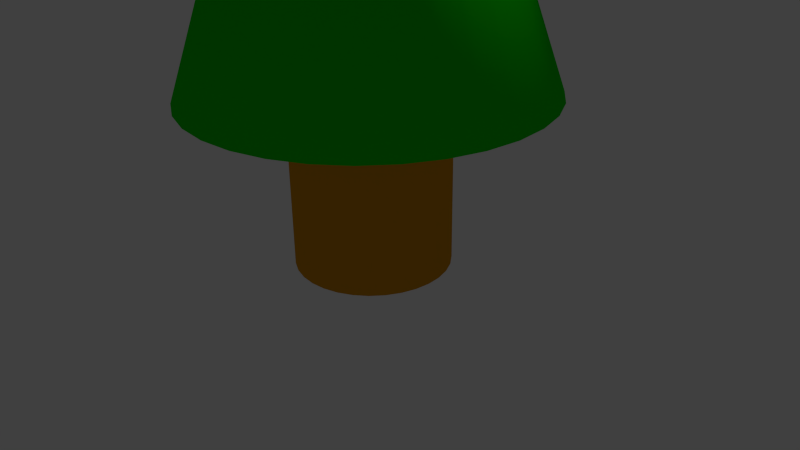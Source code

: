 # Source: tree1.blend  (saved by Blender 2.76.0; exported with 4.5.12 LTS)
import bpy
from mathutils import Matrix  # noqa: F401  (used for matrix-valued properties, if any)

bpy.ops.wm.read_factory_settings(use_empty=True)
scene = bpy.context.scene
scene.name = 'Scene'

# ---- collections
col_collection_1 = bpy.data.collections.new('Collection 1'); scene.collection.children.link(col_collection_1)

# ---- materials (node trees are filled in below, after node groups)
mat_material_001 = bpy.data.materials.new('Material.001')
mat_material_001.alpha_threshold = 0.0
mat_material_001.use_transparent_shadow = False
mat_material_001.diffuse_color = (0.8, 0.3481, 0.00644, 1.0)
mat_material_001.roughness = 0.5
mat_material_002 = bpy.data.materials.new('Material.002')
mat_material_002.alpha_threshold = 0.0
mat_material_002.use_transparent_shadow = False
mat_material_002.diffuse_color = (0.007305, 0.8, 0.0, 1.0)
mat_material_002.roughness = 0.5

# ---- material node trees

# ---- world
world_world = bpy.data.worlds.new('World'); scene.world = world_world
world_world.color = (0.05088, 0.05088, 0.05088)
world_world.use_sun_shadow = False
world_world.sun_shadow_jitter_overblur = 0.0
world_world.cycles.sampling_method = 'MANUAL'
world_world.cycles.sample_map_resolution = 256

# ---- cameras
cam_camera = bpy.data.cameras.new('Camera')
cam_camera.clip_end = 100.0
cam_camera.lens = 35.0
cam_camera.sensor_width = 32.0
cam_camera.sensor_height = 18.0
cam_camera.ortho_scale = 7.314
cam_camera.dof.focus_distance = 0.0
cam_camera.dof.aperture_fstop = 128.0

# ---- lights
light_lamp = bpy.data.lights.new('Lamp', 'POINT')
light_lamp.transmission_factor = 0.0
light_lamp.cutoff_distance = 30.0
light_lamp.energy = 100.0
light_lamp.shadow_buffer_clip_start = 1.001
light_lamp.shadow_soft_size = 0.1
light_lamp.shadow_maximum_resolution = 0.006
light_lamp.use_absolute_resolution = True
light_lamp.cycles.use_multiple_importance_sampling = False

# ---- meshes
me_cylinder = bpy.data.meshes.new('Cylinder')
me_cylinder.from_pydata([(0.0, 1.0, -0.02525), (0.0, 1.0, 1.975), (0.1951, 0.9808, -0.02525), (0.1951, 0.9808, 1.975), (0.3827, 0.9239, -0.02525), (0.3827, 0.9239, 1.975), (0.5556, 0.8315, -0.02525), (0.5556, 0.8315, 1.975), (0.7071, 0.7071, -0.02525), (0.7071, 0.7071, 1.975), (0.8315, 0.5556, -0.02525), (0.8315, 0.5556, 1.975), (0.9239, 0.3827, -0.02525), (0.9239, 0.3827, 1.975), (0.9808, 0.1951, -0.02525), (0.9808, 0.1951, 1.975), (1.0, 7.55e-08, -0.02525), (1.0, 7.55e-08, 1.975), (0.9808, -0.1951, -0.02525), (0.9808, -0.1951, 1.975), (0.9239, -0.3827, -0.02525), (0.9239, -0.3827, 1.975), (0.8315, -0.5556, -0.02525), (0.8315, -0.5556, 1.975), (0.7071, -0.7071, -0.02525), (0.7071, -0.7071, 1.975), (0.5556, -0.8315, -0.02525), (0.5556, -0.8315, 1.975), (0.3827, -0.9239, -0.02525), (0.3827, -0.9239, 1.975), (0.1951, -0.9808, -0.02525), (0.1951, -0.9808, 1.975), (-3.258e-07, -1.0, -0.02525), (-3.258e-07, -1.0, 1.975), (-0.1951, -0.9808, -0.02525), (-0.1951, -0.9808, 1.975), (-0.3827, -0.9239, -0.02525), (-0.3827, -0.9239, 1.975), (-0.5556, -0.8315, -0.02525), (-0.5556, -0.8315, 1.975), (-0.7071, -0.7071, -0.02525), (-0.7071, -0.7071, 1.975), (-0.8315, -0.5556, -0.02525), (-0.8315, -0.5556, 1.975), (-0.9239, -0.3827, -0.02525), (-0.9239, -0.3827, 1.975), (-0.9808, -0.1951, -0.02525), (-0.9808, -0.1951, 1.975), (-1.0, 9.656e-07, -0.02525), (-1.0, 9.656e-07, 1.975), (-0.9808, 0.1951, -0.02525), (-0.9808, 0.1951, 1.975), (-0.9239, 0.3827, -0.02525), (-0.9239, 0.3827, 1.975), (-0.8315, 0.5556, -0.02525), (-0.8315, 0.5556, 1.975), (-0.7071, 0.7071, -0.02525), (-0.7071, 0.7071, 1.975), (-0.5556, 0.8315, -0.02525), (-0.5556, 0.8315, 1.975), (-0.3827, 0.9239, -0.02525), (-0.3827, 0.9239, 1.975), (-0.1951, 0.9808, -0.02525), (-0.1951, 0.9808, 1.975), (-2.152e-07, 2.284, 2.174), (0.4455, 2.24, 2.174), (0.8739, 2.11, 2.174), (1.269, 1.899, 2.174), (1.615, 1.615, 2.174), (1.899, 1.269, 2.174), (2.11, 0.8739, 2.174), (2.24, 0.4455, 2.174), (2.284, -1.934e-07, 2.174), (2.24, -0.4455, 2.174), (2.11, -0.8739, 2.174), (1.899, -1.269, 2.174), (1.615, -1.615, 2.174), (1.269, -1.899, 2.174), (0.8739, -2.11, 2.174), (0.4455, -2.24, 2.174), (-9.593e-07, -2.284, 2.174), (-0.4455, -2.24, 2.174), (-0.8739, -2.11, 2.174), (-1.269, -1.899, 2.174), (-1.615, -1.615, 2.174), (-1.899, -1.269, 2.174), (-2.11, -0.8739, 2.174), (-2.24, -0.4455, 2.174), (-2.284, 1.839e-06, 2.174), (-2.24, 0.4455, 2.174), (-2.11, 0.8739, 2.174), (-1.899, 1.269, 2.174), (-1.615, 1.615, 2.174), (-1.269, 1.899, 2.174), (-0.8739, 2.11, 2.174), (-0.4455, 2.24, 2.174), (-1.806e-07, 1.301, 4.943), (0.2538, 1.276, 4.943), (0.4979, 1.202, 4.943), (0.7228, 1.082, 4.943), (0.9199, 0.9199, 4.943), (1.082, 0.7228, 4.943), (1.202, 0.4979, 4.943), (1.276, 0.2538, 4.943), (1.301, 2.447e-08, 4.943), (1.276, -0.2538, 4.943), (1.202, -0.4979, 4.943), (1.082, -0.7228, 4.943), (0.9199, -0.9199, 4.943), (0.7228, -1.082, 4.943), (0.4979, -1.202, 4.943), (0.2538, -1.276, 4.943), (-6.045e-07, -1.301, 4.943), (-0.2538, -1.276, 4.943), (-0.4979, -1.202, 4.943), (-0.7228, -1.082, 4.943), (-0.9199, -0.9199, 4.943), (-1.082, -0.7228, 4.943), (-1.202, -0.4979, 4.943), (-1.276, -0.2538, 4.943), (-1.301, 1.182e-06, 4.943), (-1.276, 0.2538, 4.943), (-1.202, 0.4979, 4.943), (-1.082, 0.7228, 4.943), (-0.9199, 0.9199, 4.943), (-0.7228, 1.082, 4.943), (-0.4979, 1.202, 4.943), (-0.2538, 1.276, 4.943), (-1.797e-07, 1.875, 4.943), (0.3657, 1.839, 4.943), (0.7174, 1.732, 4.943), (1.041, 1.559, 4.943), (1.325, 1.325, 4.943), (1.559, 1.041, 4.943), (1.732, 0.7174, 4.943), (1.839, 0.3657, 4.943), (1.875, -9.777e-08, 4.943), (1.839, -0.3657, 4.943), (1.732, -0.7174, 4.943), (1.559, -1.041, 4.943), (1.325, -1.325, 4.943), (1.041, -1.559, 4.943), (0.7174, -1.732, 4.943), (0.3657, -1.839, 4.943), (-7.905e-07, -1.875, 4.943), (-0.3657, -1.839, 4.943), (-0.7174, -1.732, 4.943), (-1.041, -1.559, 4.943), (-1.325, -1.325, 4.943), (-1.559, -1.041, 4.943), (-1.732, -0.7174, 4.943), (-1.839, -0.3657, 4.943), (-1.875, 1.571e-06, 4.943), (-1.839, 0.3657, 4.943), (-1.732, 0.7174, 4.943), (-1.559, 1.041, 4.943), (-1.325, 1.325, 4.943), (-1.041, 1.559, 4.943), (-0.7174, 1.732, 4.943), (-0.3657, 1.839, 4.943), (-6.858e-08, 0.8193, 8.111), (0.1598, 0.8035, 8.111), (0.3135, 0.7569, 8.111), (0.4552, 0.6812, 8.111), (0.5793, 0.5793, 8.111), (0.6812, 0.4552, 8.111), (0.7569, 0.3135, 8.111), (0.8035, 0.1598, 8.111), (0.8193, 1.691e-07, 8.111), (0.8035, -0.1598, 8.111), (0.7569, -0.3135, 8.111), (0.6812, -0.4552, 8.111), (0.5793, -0.5793, 8.111), (0.4552, -0.6812, 8.111), (0.3135, -0.7569, 8.111), (0.1598, -0.8035, 8.111), (-3.355e-07, -0.8193, 8.111), (-0.1598, -0.8035, 8.111), (-0.3135, -0.7569, 8.111), (-0.4552, -0.6812, 8.111), (-0.5793, -0.5793, 8.111), (-0.6812, -0.4552, 8.111), (-0.7569, -0.3135, 8.111), (-0.8035, -0.1598, 8.111), (-0.8193, 8.983e-07, 8.111), (-0.8035, 0.1598, 8.111), (-0.7569, 0.3135, 8.111), (-0.6812, 0.4552, 8.111), (-0.5793, 0.5793, 8.111), (-0.4552, 0.6812, 8.111), (-0.3135, 0.7569, 8.111), (-0.1598, 0.8035, 8.111), (-1.096e-07, 1.209, 8.111), (0.2358, 1.185, 8.111), (0.4625, 1.117, 8.111), (0.6715, 1.005, 8.111), (0.8546, 0.8546, 8.111), (1.005, 0.6715, 8.111), (1.117, 0.4625, 8.111), (1.185, 0.2358, 8.111), (1.209, 8.301e-08, 8.111), (1.185, -0.2358, 8.111), (1.117, -0.4625, 8.111), (1.005, -0.6715, 8.111), (0.8546, -0.8546, 8.111), (0.6715, -1.005, 8.111), (0.4625, -1.117, 8.111), (0.2358, -1.185, 8.111), (-5.034e-07, -1.209, 8.111), (-0.2358, -1.185, 8.111), (-0.4625, -1.117, 8.111), (-0.6715, -1.005, 8.111), (-0.8546, -0.8546, 8.111), (-1.005, -0.6715, 8.111), (-1.117, -0.4625, 8.111), (-1.185, -0.2358, 8.111), (-1.209, 1.159e-06, 8.111), (-1.185, 0.2358, 8.111), (-1.117, 0.4625, 8.111), (-1.005, 0.6715, 8.111), (-0.8546, 0.8546, 8.111), (-0.6715, 1.005, 8.111), (-0.4625, 1.117, 8.111), (-0.2358, 1.185, 8.111), (3.59e-07, 3.465e-07, 11.07)], [], [(0, 1, 3, 2), (2, 3, 5, 4), (4, 5, 7, 6), (6, 7, 9, 8), (8, 9, 11, 10), (10, 11, 13, 12), (12, 13, 15, 14), (14, 15, 17, 16), (16, 17, 19, 18), (18, 19, 21, 20), (20, 21, 23, 22), (22, 23, 25, 24), (24, 25, 27, 26), (26, 27, 29, 28), (28, 29, 31, 30), (30, 31, 33, 32), (32, 33, 35, 34), (34, 35, 37, 36), (36, 37, 39, 38), (38, 39, 41, 40), (40, 41, 43, 42), (42, 43, 45, 44), (44, 45, 47, 46), (46, 47, 49, 48), (48, 49, 51, 50), (50, 51, 53, 52), (52, 53, 55, 54), (54, 55, 57, 56), (56, 57, 59, 58), (58, 59, 61, 60), (55, 53, 90, 91), (62, 63, 1, 0), (60, 61, 63, 62), (0, 2, 4, 6, 8, 10, 12, 14, 16, 18, 20, 22, 24, 26, 28, 30, 32, 34, 36, 38, 40, 42, 44, 46, 48, 50, 52, 54, 56, 58, 60, 62), (76, 75, 107, 108), (11, 9, 68, 69), (29, 27, 77, 78), (47, 45, 86, 87), (3, 1, 64, 65), (1, 63, 95, 64), (21, 19, 73, 74), (39, 37, 82, 83), (57, 55, 91, 92), (13, 11, 69, 70), (31, 29, 78, 79), (49, 47, 87, 88), (5, 3, 65, 66), (23, 21, 74, 75), (41, 39, 83, 84), (59, 57, 92, 93), (15, 13, 70, 71), (33, 31, 79, 80), (51, 49, 88, 89), (7, 5, 66, 67), (25, 23, 75, 76), (43, 41, 84, 85), (61, 59, 93, 94), (17, 15, 71, 72), (35, 33, 80, 81), (53, 51, 89, 90), (9, 7, 67, 68), (27, 25, 76, 77), (45, 43, 85, 86), (63, 61, 94, 95), (19, 17, 72, 73), (37, 35, 81, 82), (111, 110, 142, 143), (90, 89, 121, 122), (77, 76, 108, 109), (91, 90, 122, 123), (78, 77, 109, 110), (65, 64, 96, 97), (92, 91, 123, 124), (79, 78, 110, 111), (66, 65, 97, 98), (93, 92, 124, 125), (80, 79, 111, 112), (67, 66, 98, 99), (94, 93, 125, 126), (81, 80, 112, 113), (68, 67, 99, 100), (95, 94, 126, 127), (82, 81, 113, 114), (69, 68, 100, 101), (64, 95, 127, 96), (83, 82, 114, 115), (70, 69, 101, 102), (84, 83, 115, 116), (71, 70, 102, 103), (85, 84, 116, 117), (72, 71, 103, 104), (86, 85, 117, 118), (73, 72, 104, 105), (87, 86, 118, 119), (74, 73, 105, 106), (88, 87, 119, 120), (75, 74, 106, 107), (89, 88, 120, 121), (146, 145, 177, 178), (98, 97, 129, 130), (125, 124, 156, 157), (112, 111, 143, 144), (99, 98, 130, 131), (126, 125, 157, 158), (113, 112, 144, 145), (100, 99, 131, 132), (127, 126, 158, 159), (114, 113, 145, 146), (101, 100, 132, 133), (96, 127, 159, 128), (115, 114, 146, 147), (102, 101, 133, 134), (116, 115, 147, 148), (103, 102, 134, 135), (117, 116, 148, 149), (104, 103, 135, 136), (118, 117, 149, 150), (105, 104, 136, 137), (119, 118, 150, 151), (106, 105, 137, 138), (120, 119, 151, 152), (107, 106, 138, 139), (121, 120, 152, 153), (108, 107, 139, 140), (122, 121, 153, 154), (109, 108, 140, 141), (123, 122, 154, 155), (110, 109, 141, 142), (97, 96, 128, 129), (124, 123, 155, 156), (181, 180, 212, 213), (133, 132, 164, 165), (128, 159, 191, 160), (147, 146, 178, 179), (134, 133, 165, 166), (148, 147, 179, 180), (135, 134, 166, 167), (149, 148, 180, 181), (136, 135, 167, 168), (150, 149, 181, 182), (137, 136, 168, 169), (151, 150, 182, 183), (138, 137, 169, 170), (152, 151, 183, 184), (139, 138, 170, 171), (153, 152, 184, 185), (140, 139, 171, 172), (154, 153, 185, 186), (141, 140, 172, 173), (155, 154, 186, 187), (142, 141, 173, 174), (129, 128, 160, 161), (156, 155, 187, 188), (143, 142, 174, 175), (130, 129, 161, 162), (157, 156, 188, 189), (144, 143, 175, 176), (131, 130, 162, 163), (158, 157, 189, 190), (145, 144, 176, 177), (132, 131, 163, 164), (159, 158, 190, 191), (168, 167, 199, 200), (182, 181, 213, 214), (169, 168, 200, 201), (183, 182, 214, 215), (170, 169, 201, 202), (184, 183, 215, 216), (171, 170, 202, 203), (185, 184, 216, 217), (172, 171, 203, 204), (186, 185, 217, 218), (173, 172, 204, 205), (187, 186, 218, 219), (174, 173, 205, 206), (161, 160, 192, 193), (188, 187, 219, 220), (175, 174, 206, 207), (162, 161, 193, 194), (189, 188, 220, 221), (176, 175, 207, 208), (163, 162, 194, 195), (190, 189, 221, 222), (177, 176, 208, 209), (164, 163, 195, 196), (191, 190, 222, 223), (178, 177, 209, 210), (165, 164, 196, 197), (160, 191, 223, 192), (179, 178, 210, 211), (166, 165, 197, 198), (180, 179, 211, 212), (167, 166, 198, 199), (216, 215, 224), (203, 202, 224), (217, 216, 224), (204, 203, 224), (218, 217, 224), (205, 204, 224), (219, 218, 224), (206, 205, 224), (193, 192, 224), (220, 219, 224), (207, 206, 224), (194, 193, 224), (221, 220, 224), (208, 207, 224), (195, 194, 224), (222, 221, 224), (209, 208, 224), (196, 195, 224), (223, 222, 224), (210, 209, 224), (197, 196, 224), (192, 223, 224), (211, 210, 224), (198, 197, 224), (212, 211, 224), (199, 198, 224), (213, 212, 224), (200, 199, 224), (214, 213, 224), (201, 200, 224), (215, 214, 224), (202, 201, 224)])
me_cylinder.polygons.foreach_set('use_smooth', [True] * 225)
me_cylinder.polygons.foreach_set('material_index', [0, 0, 0, 0, 0, 0, 0, 0, 0, 0, 0, 0, 0, 0, 0, 0, 0, 0, 0, 0, 0, 0, 0, 0, 0, 0, 0, 0, 0, 0, 0, 0, 0, 0, 1, 0, 0, 0, 0, 0, 0, 0, 0, 0, 0, 0, 0, 0, 0, 0, 0, 0, 0, 0, 0, 0, 0, 0, 0, 0, 0, 0, 0, 0, 0, 0, 1, 1, 1, 1, 1, 1, 1, 1, 1, 1, 1, 1, 1, 1, 1, 1, 1, 1, 1, 1, 1, 1, 1, 1, 1, 1, 1, 1, 1, 1, 1, 1, 1, 1, 1, 1, 1, 1, 1, 1, 1, 1, 1, 1, 1, 1, 1, 1, 1, 1, 1, 1, 1, 1, 1, 1, 1, 1, 1, 1, 1, 1, 1, 1, 1, 1, 1, 1, 1, 1, 1, 1, 1, 1, 1, 1, 1, 1, 1, 1, 1, 1, 1, 1, 1, 1, 1, 1, 1, 1, 1, 1, 1, 1, 1, 1, 1, 1, 1, 1, 1, 1, 1, 1, 1, 1, 1, 1, 1, 1, 1, 1, 1, 1, 1, 1, 1, 1, 1, 1, 1, 1, 1, 1, 1, 1, 1, 1, 1, 1, 1, 1, 1, 1, 1, 1, 1, 1, 1, 1, 1, 1, 1, 1, 1, 1, 1, 1, 1, 1, 1, 1, 1, 1, 1, 1, 1, 1, 1])
_uv = me_cylinder.uv_layers.new(name='UVMap')
_uv.uv.foreach_set('vector', [0.5, 0.4874, 0.5, 1.487, 0.4688, 1.487, 0.4688, 0.4874, 0.4688, 0.4874, 0.4688, 1.487, 0.4375, 1.487, 0.4375, 0.4874, 0.4375, 0.4874, 0.4375, 1.487, 0.4062, 1.487, 0.4062, 0.4874, 0.4062, 0.4874, 0.4062, 1.487, 0.375, 1.487, 0.375, 0.4874, 0.375, 0.4874, 0.375, 1.487, 0.3438, 1.487, 0.3438, 0.4874, 0.3438, 0.4874, 0.3438, 1.487, 0.3125, 1.487, 0.3125, 0.4874, 0.3125, 0.4874, 0.3125, 1.487, 0.2812, 1.487, 0.2812, 0.4874, 0.2812, 0.4874, 0.2812, 1.487, 0.25, 1.487, 0.25, 0.4874, 0.25, 0.4874, 0.25, 1.487, 0.2188, 1.487, 0.2188, 0.4874, 0.2188, 0.4874, 0.2188, 1.487, 0.1875, 1.487, 0.1875, 0.4874, 0.1875, 0.4874, 0.1875, 1.487, 0.1563, 1.487, 0.1563, 0.4874, 0.1563, 0.4874, 0.1563, 1.487, 0.125, 1.487, 0.125, 0.4874, 0.125, 0.4874, 0.125, 1.487, 0.09375, 1.487, 0.09375, 0.4874, 0.09375, 0.4874, 0.09375, 1.487, 0.0625, 1.487, 0.0625, 0.4874, 0.0625, 0.4874, 0.0625, 1.487, 0.03125, 1.487, 0.03125, 0.4874, 1.031, 0.4874, 1.031, 1.487, 1.0, 1.487, 1.0, 0.4874, 1.0, 0.4874, 1.0, 1.487, 0.9687, 1.487, 0.9687, 0.4874, 0.9687, 0.4874, 0.9687, 1.487, 0.9375, 1.487, 0.9375, 0.4874, 0.9375, 0.4874, 0.9375, 1.487, 0.9062, 1.487, 0.9062, 0.4874, 0.9062, 0.4874, 0.9062, 1.487, 0.875, 1.487, 0.875, 0.4874, 0.875, 0.4874, 0.875, 1.487, 0.8437, 1.487, 0.8437, 0.4874, 0.8437, 0.4874, 0.8437, 1.487, 0.8125, 1.487, 0.8125, 0.4874, 0.8125, 0.4874, 0.8125, 1.487, 0.7812, 1.487, 0.7812, 0.4874, 0.7812, 0.4874, 0.7812, 1.487, 0.75, 1.487, 0.75, 0.4874, 0.75, 0.4874, 0.75, 1.487, 0.7187, 1.487, 0.7187, 0.4874, 0.7187, 0.4874, 0.7187, 1.487, 0.6875, 1.487, 0.6875, 0.4874, 0.6875, 0.4874, 0.6875, 1.487, 0.6562, 1.487, 0.6562, 0.4874, 0.6562, 0.4874, 0.6562, 1.487, 0.625, 1.487, 0.625, 0.4874, 0.625, 0.4874, 0.625, 1.487, 0.5937, 1.487, 0.5937, 0.4874, 0.5937, 0.4874, 0.5937, 1.487, 0.5625, 1.487, 0.5625, 0.4874, 0.6562, 1.487, 0.6875, 1.487, 0.6875, 1.587, 0.6562, 1.587, 0.5312, 0.4874, 0.5312, 1.487, 0.5, 1.487, 0.5, 0.4874, 0.5625, 0.4874, 0.5625, 1.487, 0.5312, 1.487, 0.5312, 0.4874, 0.5, 0.4874, 1.469, 0.4874, 1.438, 0.4874, 1.406, 0.4874, 1.375, 0.4874, 1.344, 0.4874, 1.312, 0.4874, 1.281, 0.4874, 1.25, 0.4874, 1.219, 0.4874, 1.188, 0.4874, 1.156, 0.4874, 1.125, 0.4874, 1.094, 0.4874, 1.062, 0.4874, 1.031, 0.4874, 1.0, 0.4874, 0.9687, 0.4874, 0.9375, 0.4874, 0.9062, 0.4874, 0.875, 0.4874, 0.8437, 0.4874, 0.8125, 0.4874, 0.7812, 0.4874, 0.75, 0.4874, 0.7187, 0.4874, 0.6875, 0.4874, 0.6562, 0.4874, 0.625, 0.4874, 0.5937, 0.4874, 0.5625, 0.4874, 0.5312, 0.4874, 0.125, 1.587, 0.1562, 1.587, 0.1562, 2.972, 0.125, 2.972, 0.3438, 1.487, 0.375, 1.487, 0.375, 1.587, 0.3437, 1.587, 0.0625, 1.487, 0.09375, 1.487, 0.09375, 1.587, 0.0625, 1.587, 0.7812, 1.487, 0.8125, 1.487, 0.8125, 1.587, 0.7812, 1.587, 0.4688, 1.487, 0.5, 1.487, 0.5, 1.587, 0.4688, 1.587, 0.5, 1.487, 0.5312, 1.487, 0.5312, 1.587, 0.5, 1.587, 0.1875, 1.487, 0.2188, 1.487, 0.2188, 1.587, 0.1875, 1.587, 0.9062, 1.487, 0.9375, 1.487, 0.9375, 1.587, 0.9062, 1.587, 0.625, 1.487, 0.6562, 1.487, 0.6562, 1.587, 0.625, 1.587, 0.3125, 1.487, 0.3438, 1.487, 0.3437, 1.587, 0.3125, 1.587, 0.03125, 1.487, 0.0625, 1.487, 0.0625, 1.587, 0.03125, 1.587, 0.75, 1.487, 0.7812, 1.487, 0.7812, 1.587, 0.75, 1.587, 0.4375, 1.487, 0.4688, 1.487, 0.4688, 1.587, 0.4375, 1.587, 0.1563, 1.487, 0.1875, 1.487, 0.1875, 1.587, 0.1562, 1.587, 0.875, 1.487, 0.9062, 1.487, 0.9062, 1.587, 0.875, 1.587, 0.5937, 1.487, 0.625, 1.487, 0.625, 1.587, 0.5937, 1.587, 0.2812, 1.487, 0.3125, 1.487, 0.3125, 1.587, 0.2812, 1.587, 1.0, 1.487, 1.031, 1.487, 1.031, 1.587, 1.0, 1.587, 0.7187, 1.487, 0.75, 1.487, 0.75, 1.587, 0.7187, 1.587, 0.4062, 1.487, 0.4375, 1.487, 0.4375, 1.587, 0.4062, 1.587, 0.125, 1.487, 0.1563, 1.487, 0.1562, 1.587, 0.125, 1.587, 0.8437, 1.487, 0.875, 1.487, 0.875, 1.587, 0.8437, 1.587, 0.5625, 1.487, 0.5937, 1.487, 0.5937, 1.587, 0.5625, 1.587, 0.25, 1.487, 0.2812, 1.487, 0.2812, 1.587, 0.25, 1.587, 0.9687, 1.487, 1.0, 1.487, 1.0, 1.587, 0.9687, 1.587, 0.6875, 1.487, 0.7187, 1.487, 0.7187, 1.587, 0.6875, 1.587, 0.375, 1.487, 0.4062, 1.487, 0.4062, 1.587, 0.375, 1.587, 0.09375, 1.487, 0.125, 1.487, 0.125, 1.587, 0.09375, 1.587, 0.8125, 1.487, 0.8437, 1.487, 0.8437, 1.587, 0.8125, 1.587, 0.5312, 1.487, 0.5625, 1.487, 0.5625, 1.587, 0.5312, 1.587, 0.2188, 1.487, 0.25, 1.487, 0.25, 1.587, 0.2188, 1.587, 0.9375, 1.487, 0.9687, 1.487, 0.9687, 1.587, 0.9375, 1.587, 0.03125, 2.972, 0.0625, 2.972, 0.0625, 2.972, 0.03125, 2.972, 0.6875, 1.587, 0.7187, 1.587, 0.7187, 2.972, 0.6875, 2.972, 0.09375, 1.587, 0.125, 1.587, 0.125, 2.972, 0.09375, 2.972, 0.6562, 1.587, 0.6875, 1.587, 0.6875, 2.972, 0.6562, 2.972, 0.0625, 1.587, 0.09375, 1.587, 0.09375, 2.972, 0.0625, 2.972, 0.4688, 1.587, 0.5, 1.587, 0.5, 2.972, 0.4688, 2.972, 0.625, 1.587, 0.6562, 1.587, 0.6562, 2.972, 0.625, 2.972, 0.03125, 1.587, 0.0625, 1.587, 0.0625, 2.972, 0.03125, 2.972, 0.4375, 1.587, 0.4688, 1.587, 0.4688, 2.972, 0.4375, 2.972, 0.5937, 1.587, 0.625, 1.587, 0.625, 2.972, 0.5937, 2.972, 1.0, 1.587, 1.031, 1.587, 1.031, 2.972, 1.0, 2.972, 0.4062, 1.587, 0.4375, 1.587, 0.4375, 2.972, 0.4062, 2.972, 0.5625, 1.587, 0.5937, 1.587, 0.5937, 2.972, 0.5625, 2.972, 0.9687, 1.587, 1.0, 1.587, 1.0, 2.972, 0.9687, 2.972, 0.375, 1.587, 0.4062, 1.587, 0.4062, 2.972, 0.375, 2.972, 0.5312, 1.587, 0.5625, 1.587, 0.5625, 2.972, 0.5312, 2.972, 0.9375, 1.587, 0.9687, 1.587, 0.9687, 2.972, 0.9375, 2.972, 0.3437, 1.587, 0.375, 1.587, 0.375, 2.972, 0.3438, 2.972, 0.5, 1.587, 0.5312, 1.587, 0.5312, 2.972, 0.5, 2.972, 0.9062, 1.587, 0.9375, 1.587, 0.9375, 2.972, 0.9062, 2.972, 0.3125, 1.587, 0.3437, 1.587, 0.3438, 2.972, 0.3125, 2.972, 0.875, 1.587, 0.9062, 1.587, 0.9062, 2.972, 0.875, 2.972, 0.2812, 1.587, 0.3125, 1.587, 0.3125, 2.972, 0.2812, 2.972, 0.8437, 1.587, 0.875, 1.587, 0.875, 2.972, 0.8437, 2.972, 0.25, 1.587, 0.2812, 1.587, 0.2812, 2.972, 0.25, 2.972, 0.8125, 1.587, 0.8437, 1.587, 0.8437, 2.972, 0.8125, 2.972, 0.2188, 1.587, 0.25, 1.587, 0.25, 2.972, 0.2188, 2.972, 0.7812, 1.587, 0.8125, 1.587, 0.8125, 2.972, 0.7812, 2.972, 0.1875, 1.587, 0.2188, 1.587, 0.2188, 2.972, 0.1875, 2.972, 0.75, 1.587, 0.7812, 1.587, 0.7812, 2.972, 0.75, 2.972, 0.1562, 1.587, 0.1875, 1.587, 0.1875, 2.972, 0.1562, 2.972, 0.7187, 1.587, 0.75, 1.587, 0.75, 2.972, 0.7187, 2.972, 0.9375, 2.972, 0.9687, 2.972, 0.9687, 4.556, 0.9375, 4.556, 0.4375, 2.972, 0.4688, 2.972, 0.4688, 2.972, 0.4375, 2.972, 0.5937, 2.972, 0.625, 2.972, 0.625, 2.972, 0.5937, 2.972, 1.0, 2.972, 1.031, 2.972, 1.031, 2.972, 1.0, 2.972, 0.4062, 2.972, 0.4375, 2.972, 0.4375, 2.972, 0.4062, 2.972, 0.5625, 2.972, 0.5937, 2.972, 0.5937, 2.972, 0.5625, 2.972, 0.9687, 2.972, 1.0, 2.972, 1.0, 2.972, 0.9687, 2.972, 0.375, 2.972, 0.4062, 2.972, 0.4062, 2.972, 0.375, 2.972, 0.5312, 2.972, 0.5625, 2.972, 0.5625, 2.972, 0.5312, 2.972, 0.9375, 2.972, 0.9687, 2.972, 0.9687, 2.972, 0.9375, 2.972, 0.3438, 2.972, 0.375, 2.972, 0.375, 2.972, 0.3438, 2.972, 0.5, 2.972, 0.5312, 2.972, 0.5312, 2.972, 0.5, 2.972, 0.9062, 2.972, 0.9375, 2.972, 0.9375, 2.972, 0.9062, 2.972, 0.3125, 2.972, 0.3438, 2.972, 0.3438, 2.972, 0.3125, 2.972, 0.875, 2.972, 0.9062, 2.972, 0.9062, 2.972, 0.875, 2.972, 0.2812, 2.972, 0.3125, 2.972, 0.3125, 2.972, 0.2812, 2.972, 0.8437, 2.972, 0.875, 2.972, 0.875, 2.972, 0.8437, 2.972, 0.25, 2.972, 0.2812, 2.972, 0.2812, 2.972, 0.25, 2.972, 0.8125, 2.972, 0.8437, 2.972, 0.8437, 2.972, 0.8125, 2.972, 0.2188, 2.972, 0.25, 2.972, 0.25, 2.972, 0.2188, 2.972, 0.7812, 2.972, 0.8125, 2.972, 0.8125, 2.972, 0.7812, 2.972, 0.1875, 2.972, 0.2188, 2.972, 0.2188, 2.972, 0.1875, 2.972, 0.75, 2.972, 0.7812, 2.972, 0.7812, 2.972, 0.75, 2.972, 0.1562, 2.972, 0.1875, 2.972, 0.1875, 2.972, 0.1562, 2.972, 0.7187, 2.972, 0.75, 2.972, 0.75, 2.972, 0.7187, 2.972, 0.125, 2.972, 0.1562, 2.972, 0.1562, 2.972, 0.125, 2.972, 0.6875, 2.972, 0.7187, 2.972, 0.7187, 2.972, 0.6875, 2.972, 0.09375, 2.972, 0.125, 2.972, 0.125, 2.972, 0.09375, 2.972, 0.6562, 2.972, 0.6875, 2.972, 0.6875, 2.972, 0.6562, 2.972, 0.0625, 2.972, 0.09375, 2.972, 0.09375, 2.972, 0.0625, 2.972, 0.4688, 2.972, 0.5, 2.972, 0.5, 2.972, 0.4688, 2.972, 0.625, 2.972, 0.6562, 2.972, 0.6562, 2.972, 0.625, 2.972, 0.8437, 4.556, 0.875, 4.556, 0.875, 4.556, 0.8437, 4.556, 0.3438, 2.972, 0.375, 2.972, 0.375, 4.556, 0.3438, 4.556, 0.5, 2.972, 0.5312, 2.972, 0.5312, 4.556, 0.5, 4.556, 0.9062, 2.972, 0.9375, 2.972, 0.9375, 4.556, 0.9062, 4.556, 0.3125, 2.972, 0.3438, 2.972, 0.3438, 4.556, 0.3125, 4.556, 0.875, 2.972, 0.9062, 2.972, 0.9062, 4.556, 0.875, 4.556, 0.2812, 2.972, 0.3125, 2.972, 0.3125, 4.556, 0.2813, 4.556, 0.8437, 2.972, 0.875, 2.972, 0.875, 4.556, 0.8437, 4.556, 0.25, 2.972, 0.2812, 2.972, 0.2813, 4.556, 0.25, 4.556, 0.8125, 2.972, 0.8437, 2.972, 0.8437, 4.556, 0.8125, 4.556, 0.2188, 2.972, 0.25, 2.972, 0.25, 4.556, 0.2188, 4.556, 0.7812, 2.972, 0.8125, 2.972, 0.8125, 4.556, 0.7812, 4.556, 0.1875, 2.972, 0.2188, 2.972, 0.2188, 4.556, 0.1875, 4.556, 0.75, 2.972, 0.7812, 2.972, 0.7812, 4.556, 0.75, 4.556, 0.1562, 2.972, 0.1875, 2.972, 0.1875, 4.556, 0.1563, 4.556, 0.7187, 2.972, 0.75, 2.972, 0.75, 4.556, 0.7187, 4.556, 0.125, 2.972, 0.1562, 2.972, 0.1563, 4.556, 0.125, 4.556, 0.6875, 2.972, 0.7187, 2.972, 0.7187, 4.556, 0.6875, 4.556, 0.09375, 2.972, 0.125, 2.972, 0.125, 4.556, 0.09375, 4.556, 0.6562, 2.972, 0.6875, 2.972, 0.6875, 4.556, 0.6562, 4.556, 0.0625, 2.972, 0.09375, 2.972, 0.09375, 4.556, 0.0625, 4.556, 0.4688, 2.972, 0.5, 2.972, 0.5, 4.556, 0.4688, 4.556, 0.625, 2.972, 0.6562, 2.972, 0.6562, 4.556, 0.625, 4.556, 0.03125, 2.972, 0.0625, 2.972, 0.0625, 4.556, 0.03125, 4.556, 0.4375, 2.972, 0.4688, 2.972, 0.4688, 4.556, 0.4375, 4.556, 0.5937, 2.972, 0.625, 2.972, 0.625, 4.556, 0.5937, 4.556, 1.0, 2.972, 1.031, 2.972, 1.031, 4.556, 1.0, 4.556, 0.4062, 2.972, 0.4375, 2.972, 0.4375, 4.556, 0.4062, 4.556, 0.5625, 2.972, 0.5937, 2.972, 0.5937, 4.556, 0.5625, 4.556, 0.9687, 2.972, 1.0, 2.972, 1.0, 4.556, 0.9687, 4.556, 0.375, 2.972, 0.4062, 2.972, 0.4062, 4.556, 0.375, 4.556, 0.5312, 2.972, 0.5625, 2.972, 0.5625, 4.556, 0.5312, 4.556, 0.25, 4.556, 0.2813, 4.556, 0.2812, 4.556, 0.25, 4.556, 0.8125, 4.556, 0.8437, 4.556, 0.8437, 4.556, 0.8125, 4.556, 0.2188, 4.556, 0.25, 4.556, 0.25, 4.556, 0.2188, 4.556, 0.7812, 4.556, 0.8125, 4.556, 0.8125, 4.556, 0.7812, 4.556, 0.1875, 4.556, 0.2188, 4.556, 0.2188, 4.556, 0.1875, 4.556, 0.75, 4.556, 0.7812, 4.556, 0.7812, 4.556, 0.75, 4.556, 0.1563, 4.556, 0.1875, 4.556, 0.1875, 4.556, 0.1563, 4.556, 0.7187, 4.556, 0.75, 4.556, 0.75, 4.556, 0.7187, 4.556, 0.125, 4.556, 0.1563, 4.556, 0.1563, 4.556, 0.125, 4.556, 0.6875, 4.556, 0.7187, 4.556, 0.7187, 4.556, 0.6875, 4.556, 0.09375, 4.556, 0.125, 4.556, 0.125, 4.556, 0.09375, 4.556, 0.6562, 4.556, 0.6875, 4.556, 0.6875, 4.556, 0.6562, 4.556, 0.0625, 4.556, 0.09375, 4.556, 0.09375, 4.556, 0.0625, 4.556, 0.4688, 4.556, 0.5, 4.556, 0.5, 4.556, 0.4688, 4.556, 0.625, 4.556, 0.6562, 4.556, 0.6562, 4.556, 0.625, 4.556, 0.03125, 4.556, 0.0625, 4.556, 0.0625, 4.556, 0.03125, 4.556, 0.4375, 4.556, 0.4688, 4.556, 0.4688, 4.556, 0.4375, 4.556, 0.5937, 4.556, 0.625, 4.556, 0.625, 4.556, 0.5937, 4.556, 1.0, 4.556, 1.031, 4.556, 1.031, 4.556, 1.0, 4.556, 0.4062, 4.556, 0.4375, 4.556, 0.4375, 4.556, 0.4062, 4.556, 0.5625, 4.556, 0.5937, 4.556, 0.5937, 4.556, 0.5625, 4.556, 0.9687, 4.556, 1.0, 4.556, 1.0, 4.556, 0.9687, 4.556, 0.375, 4.556, 0.4062, 4.556, 0.4062, 4.556, 0.375, 4.556, 0.5312, 4.556, 0.5625, 4.556, 0.5625, 4.556, 0.5312, 4.556, 0.9375, 4.556, 0.9687, 4.556, 0.9687, 4.556, 0.9375, 4.556, 0.3438, 4.556, 0.375, 4.556, 0.375, 4.556, 0.3438, 4.556, 0.5, 4.556, 0.5312, 4.556, 0.5312, 4.556, 0.5, 4.556, 0.9062, 4.556, 0.9375, 4.556, 0.9375, 4.556, 0.9062, 4.556, 0.3125, 4.556, 0.3438, 4.556, 0.3438, 4.556, 0.3125, 4.556, 0.875, 4.556, 0.9062, 4.556, 0.9062, 4.556, 0.875, 4.556, 0.2813, 4.556, 0.3125, 4.556, 0.3125, 4.556, 0.2812, 4.556, 0.75, 4.556, 0.7812, 4.556, 0.3722, 6.035, 0.1563, 4.556, 0.1875, 4.556, 0.3722, 6.035, 0.7187, 4.556, 0.75, 4.556, 0.3722, 6.035, 0.125, 4.556, 0.1563, 4.556, 0.3722, 6.035, 0.6875, 4.556, 0.7187, 4.556, 0.3722, 6.035, 0.09375, 4.556, 0.125, 4.556, 0.3722, 6.035, 0.6562, 4.556, 0.6875, 4.556, 0.3722, 6.035, 0.0625, 4.556, 0.09375, 4.556, 0.3722, 6.035, 0.4688, 4.556, 0.5, 4.556, 0.3722, 6.035, 0.625, 4.556, 0.6562, 4.556, 0.3722, 6.035, 0.03125, 4.556, 0.0625, 4.556, 0.3722, 6.035, 0.4375, 4.556, 0.4688, 4.556, 0.3722, 6.035, 0.5937, 4.556, 0.625, 4.556, 0.3722, 6.035, 1.0, 4.556, 1.031, 4.556, 1.372, 6.035, 0.4062, 4.556, 0.4375, 4.556, 0.3722, 6.035, 0.5625, 4.556, 0.5937, 4.556, 0.3722, 6.035, 0.9687, 4.556, 1.0, 4.556, 1.372, 6.035, 0.375, 4.556, 0.4062, 4.556, 0.3722, 6.035, 0.5312, 4.556, 0.5625, 4.556, 0.3722, 6.035, 0.9375, 4.556, 0.9687, 4.556, 1.372, 6.035, 0.3438, 4.556, 0.375, 4.556, 0.3722, 6.035, 0.5, 4.556, 0.5312, 4.556, 0.3722, 6.035, 0.9062, 4.556, 0.9375, 4.556, 1.372, 6.035, 0.3125, 4.556, 0.3438, 4.556, 0.3722, 6.035, 0.875, 4.556, 0.9062, 4.556, 1.372, 6.035, 0.2812, 4.556, 0.3125, 4.556, 0.3722, 6.035, 0.8437, 4.556, 0.875, 4.556, 1.372, 6.035, 0.25, 4.556, 0.2812, 4.556, 0.3722, 6.035, 0.8125, 4.556, 0.8437, 4.556, 0.3722, 6.035, 0.2188, 4.556, 0.25, 4.556, 0.3722, 6.035, 0.7812, 4.556, 0.8125, 4.556, 0.3722, 6.035, 0.1875, 4.556, 0.2188, 4.556, 0.3722, 6.035])
me_cylinder.materials.append(mat_material_001)
me_cylinder.materials.append(mat_material_002)
me_cylinder.use_remesh_preserve_volume = False
me_cylinder.use_remesh_preserve_attributes = False
me_cylinder.use_mirror_vertex_groups = False
me_cylinder.update()

# ---- objects
ob_cylinder = bpy.data.objects.new('Cylinder', me_cylinder)
ob_lamp = bpy.data.objects.new('Lamp', light_lamp)
ob_camera = bpy.data.objects.new('Camera', cam_camera)

# ---- transforms, parenting, visibility, modifiers, constraints
ob_cylinder.location = (0.0, 0.0, 0.0)
ob_cylinder.lineart.crease_threshold = 0.0
ob_lamp.location = (4.076, 1.005, 5.904)
ob_lamp.rotation_euler = (0.6503, 0.05522, 1.866)
ob_lamp.lock_rotations_4d = False
ob_lamp.empty_display_type = 'ARROWS'
ob_lamp.color = (0.0, 0.0, 0.0, 0.0)
ob_lamp.lineart.crease_threshold = 0.0
ob_camera.location = (7.481, -6.508, 5.344)
ob_camera.rotation_euler = (1.109, 0.01082, 0.8149)
ob_camera.lock_rotations_4d = False
ob_camera.empty_display_type = 'ARROWS'
ob_camera.color = (0.0, 0.0, 0.0, 0.0)
ob_camera.display_type = 'WIRE'
ob_camera.lineart.crease_threshold = 0.0

# ---- collection membership
col_collection_1.objects.link(ob_cylinder)
col_collection_1.objects.link(ob_lamp)
col_collection_1.objects.link(ob_camera)

# ---- scene / render settings (as saved in the file)
scene.camera = ob_camera
scene.frame_start = 1; scene.frame_end = 250; scene.frame_set(1)
scene.render.engine = 'BLENDER_EEVEE_NEXT'
scene.render.resolution_percentage = 50
scene.render.dither_intensity = 0.0
scene.cycles.use_denoising = False
scene.cycles.samples = 10
scene.cycles.sampling_pattern = 'TABULATED_SOBOL'
scene.cycles.light_sampling_threshold = 0.0
scene.cycles.use_adaptive_sampling = False
scene.cycles.use_light_tree = False
scene.cycles.blur_glossy = 0.0
scene.cycles.pixel_filter_type = 'GAUSSIAN'
scene.cycles.sample_clamp_indirect = 0.0
scene.view_settings.view_transform = 'Standard'
bpy.context.view_layer.update()
